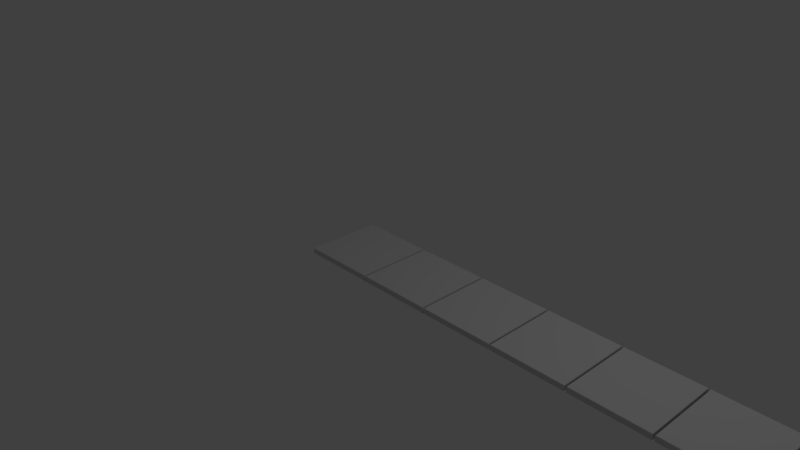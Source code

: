 # Source: Sidewalk.blend  (saved by Blender 2.79.0; exported with 4.5.12 LTS)
import bpy
from mathutils import Matrix  # noqa: F401  (used for matrix-valued properties, if any)

bpy.ops.wm.read_factory_settings(use_empty=True)
scene = bpy.context.scene
scene.name = 'Scene'

# ---- collections
col_collection_1 = bpy.data.collections.new('Collection 1'); scene.collection.children.link(col_collection_1)

# ---- materials (node trees are filled in below, after node groups)
mat_sidewalk = bpy.data.materials.new('Sidewalk')
mat_sidewalk.alpha_threshold = 0.0
mat_sidewalk.use_transparent_shadow = False
mat_sidewalk.diffuse_color = (0.6678, 0.6678, 0.6678, 1.0)
mat_sidewalk.roughness = 0.5

# ---- material node trees

# ---- world
world_world = bpy.data.worlds.new('World'); scene.world = world_world
world_world.color = (0.05088, 0.05088, 0.05088)
world_world.use_sun_shadow = False
world_world.sun_shadow_jitter_overblur = 0.0
world_world.cycles.sampling_method = 'MANUAL'

# ---- cameras
cam_camera = bpy.data.cameras.new('Camera')
cam_camera.clip_end = 100.0
cam_camera.lens = 35.0
cam_camera.sensor_width = 32.0
cam_camera.sensor_height = 18.0
cam_camera.ortho_scale = 7.314
cam_camera.dof.focus_distance = 0.0
cam_camera.dof.aperture_fstop = 128.0

# ---- lights
light_lamp = bpy.data.lights.new('Lamp', 'POINT')
light_lamp.transmission_factor = 0.0
light_lamp.cutoff_distance = 30.0
light_lamp.energy = 100.0
light_lamp.shadow_buffer_clip_start = 1.001
light_lamp.shadow_soft_size = 0.1
light_lamp.shadow_maximum_resolution = 0.006
light_lamp.use_absolute_resolution = True

# ---- meshes
me_plane = bpy.data.meshes.new('Plane')
me_plane.from_pydata([(-0.5, -0.5, 0.0), (0.5, -0.5, 0.0), (-0.5, 0.5, 0.0), (0.5, 0.5, 0.0), (0.4771, -0.5, 0.0), (0.4771, 0.5, 0.0), (-0.4964, 0.4964, 0.07077), (-0.5, 0.5, 0.06351), (-0.5, -0.5, 0.06351), (-0.4964, -0.4964, 0.07077), (0.4735, 0.4964, 0.07077), (0.4771, 0.5, 0.06351), (0.4771, -0.5, 0.06351), (0.4735, -0.4964, 0.07077)], [], [(4, 1, 3, 5), (5, 2, 7, 11), (4, 5, 11, 12), (9, 13, 10, 6), (0, 4, 12, 8), (7, 8, 9, 6), (11, 7, 6, 10), (8, 12, 13, 9), (12, 11, 10, 13), (2, 0, 8, 7)])
me_plane.materials.append(mat_sidewalk)
me_plane.use_remesh_preserve_volume = False
me_plane.use_remesh_preserve_attributes = False
me_plane.use_mirror_vertex_groups = False
me_plane.update()

# ---- objects
ob_plane = bpy.data.objects.new('Plane', me_plane)
ob_lamp = bpy.data.objects.new('Lamp', light_lamp)
ob_camera = bpy.data.objects.new('Camera', cam_camera)

# ---- transforms, parenting, visibility, modifiers, constraints
ob_plane.location = (0.0, 0.0, 0.0)
ob_plane.lineart.crease_threshold = 0.0
_m = ob_plane.modifiers.new('Array', 'ARRAY')
_m.count = 20
_m.constant_offset_displace = (0.0, 0.0, 0.0)
ob_lamp.location = (4.076, 1.005, 5.904)
ob_lamp.rotation_euler = (0.6503, 0.05522, 1.866)
ob_lamp.lock_rotations_4d = False
ob_lamp.empty_display_type = 'ARROWS'
ob_lamp.color = (0.0, 0.0, 0.0, 0.0)
ob_lamp.lineart.crease_threshold = 0.0
ob_camera.location = (7.481, -6.508, 5.344)
ob_camera.rotation_euler = (1.109, 0.0, 0.8149)
ob_camera.lock_rotations_4d = False
ob_camera.empty_display_type = 'ARROWS'
ob_camera.color = (0.0, 0.0, 0.0, 0.0)
ob_camera.display_type = 'WIRE'
ob_camera.lineart.crease_threshold = 0.0

# ---- collection membership
col_collection_1.objects.link(ob_plane)
col_collection_1.objects.link(ob_lamp)
col_collection_1.objects.link(ob_camera)

# ---- scene / render settings (as saved in the file)
scene.camera = ob_camera
scene.frame_start = 1; scene.frame_end = 250; scene.frame_set(1)
scene.render.engine = 'BLENDER_EEVEE_NEXT'
scene.render.resolution_percentage = 50
scene.render.dither_intensity = 0.0
scene.cycles.use_denoising = False
scene.cycles.samples = 128
scene.cycles.sampling_pattern = 'TABULATED_SOBOL'
scene.cycles.use_adaptive_sampling = False
scene.cycles.use_light_tree = False
scene.cycles.blur_glossy = 0.0
scene.cycles.sample_clamp_indirect = 0.0
scene.view_settings.view_transform = 'Standard'
bpy.context.view_layer.update()
